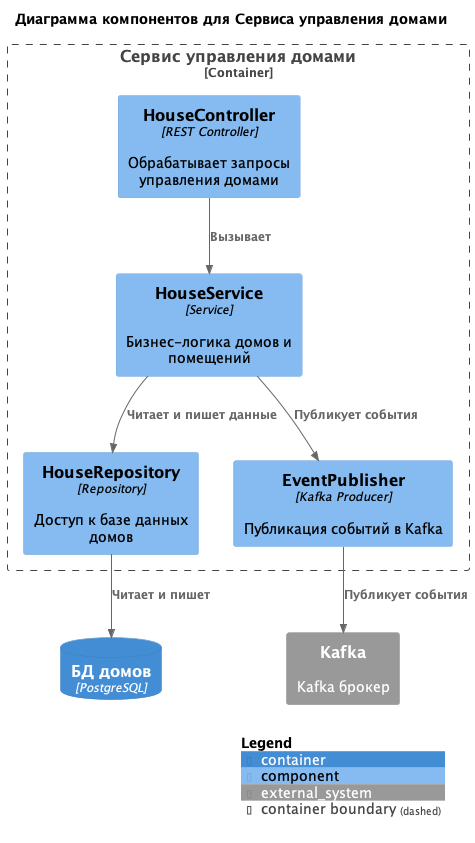

The diagram above was rendered by PlantUML. Its source (embedded in the PNG):
@startuml
!includeurl https://raw.githubusercontent.com/plantuml-stdlib/C4-PlantUML/master/C4_Component.puml

title Диаграмма компонентов для Сервиса управления домами

Container_Boundary(houseService, "Сервис управления домами") {
    Component(houseController, "HouseController", "REST Controller", "Обрабатывает запросы управления домами")
    Component(houseServiceComp, "HouseService", "Service", "Бизнес-логика домов и помещений")
    Component(houseRepository, "HouseRepository", "Repository", "Доступ к базе данных домов")
    Component(eventPublisher, "EventPublisher", "Kafka Producer", "Публикация событий в Kafka")
}

ContainerDb(houseDB, "БД домов", "PostgreSQL")
System_Ext(kafka, "Kafka", "Kafka брокер")

Rel(houseController, houseServiceComp, "Вызывает")
Rel(houseServiceComp, houseRepository, "Читает и пишет данные")
Rel(houseServiceComp, eventPublisher, "Публикует события")
Rel(houseRepository, houseDB, "Читает и пишет")
Rel(eventPublisher, kafka, "Публикует события")


SHOW_LEGEND()
@enduml